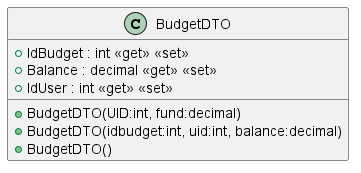

The diagram above was rendered by PlantUML. Its source (embedded in the PNG):
@startuml
class BudgetDTO {
    + BudgetDTO(UID:int, fund:decimal)
    + BudgetDTO(idbudget:int, uid:int, balance:decimal)
    + BudgetDTO()
    + IdBudget : int <<get>> <<set>>
    + Balance : decimal <<get>> <<set>>
    + IdUser : int <<get>> <<set>>
}
@enduml